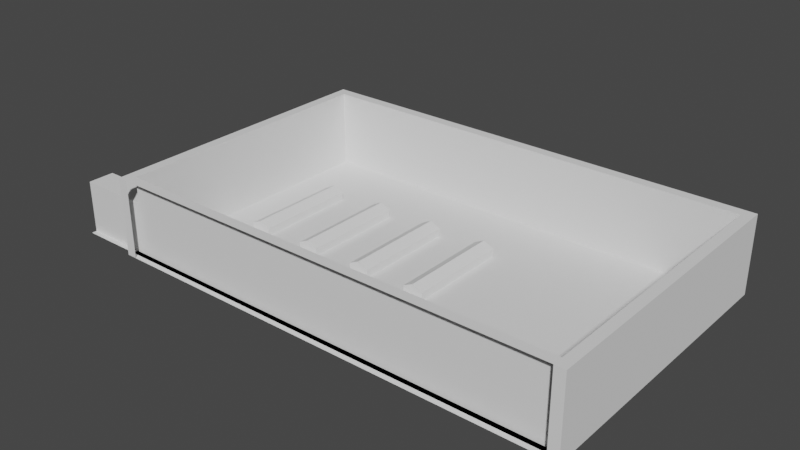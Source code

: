 # Source: supermarket.blend  (saved by Blender 3.6.11; exported with 4.5.12 LTS)
import bpy
from mathutils import Matrix  # noqa: F401  (used for matrix-valued properties, if any)

bpy.ops.wm.read_factory_settings(use_empty=True)
scene = bpy.context.scene
scene.name = 'Scene'

# ---- collections
col_collection = bpy.data.collections.new('Collection'); scene.collection.children.link(col_collection)

# ---- world
world_world = bpy.data.worlds.new('World'); scene.world = world_world
world_world.use_nodes = True; world_world.node_tree.nodes.clear()
_N = world_world.node_tree.nodes; _L = world_world.node_tree.links
n0 = _N.new('ShaderNodeOutputWorld'); n0.name = 'World Output'; n0.location = (300, 300)
n1 = _N.new('ShaderNodeBackground'); n1.name = 'Background'; n1.location = (10, 300)
n1.inputs[0].default_value = (0.05088, 0.05088, 0.05088, 1.0)
_L.new(n1.outputs[0], n0.inputs[0])
n0.is_active_output = True
world_world.color = (0.05088, 0.05088, 0.05088)
world_world.use_sun_shadow = False
world_world.sun_shadow_jitter_overblur = 0.0

# ---- meshes
me_cube = bpy.data.meshes.new('Cube')
me_cube.from_pydata([(18.0, -2.0, 0.0), (18.0, -2.0, 1.472), (18.0, 18.0, 0.0), (18.0, 18.0, 1.472), (22.0, -2.0, 0.0), (22.0, -2.0, 1.472), (22.0, 18.0, 0.0), (22.0, 18.0, 1.472), (6.0, -2.0, 0.0), (6.0, -2.0, 1.472), (6.0, 18.0, 0.0), (6.0, 18.0, 1.472), (10.0, -2.0, 0.0), (10.0, -2.0, 1.472), (10.0, 18.0, 0.0), (10.0, 18.0, 1.472), (-6.0, -2.0, 0.0), (-6.0, -2.0, 1.472), (-6.0, 18.0, 0.0), (-6.0, 18.0, 1.472), (-2.0, -2.0, 0.0), (-2.0, -2.0, 1.472), (-2.0, 18.0, 0.0), (-2.0, 18.0, 1.472), (-16.0, -2.0, 2.472), (-16.0, -2.0, 0.0), (-16.0, 18.0, 2.472), (-16.0, 18.0, 0.0), (-14.0, 18.0, 1.472), (-14.0, 18.0, 0.0), (-14.0, -2.0, 1.472), (-14.0, -2.0, 0.0), (-16.13, -15.9, 2.0), (-24.87, -15.9, 2.0), (-16.13, -15.91, 1.962), (-24.87, -15.91, 1.962), (-10.75, -15.3, 0.0), (-10.75, -15.3, 4.0), (-10.75, -21.0, 0.0), (-10.75, -21.0, 4.0), (-16.13, -15.9, 1.98), (-24.87, -15.9, 1.98), (-9.753, -15.3, 0.0), (-9.753, -15.3, 4.0), (-9.753, -21.0, 0.0), (-9.753, -21.0, 4.0), (-10.75, -16.4, 0.0), (-10.75, -16.4, 4.0), (-9.753, -16.4, 0.0), (-9.753, -16.4, 4.0), (-24.87, -15.92, 1.944), (-16.13, -15.92, 1.944), (-24.87, -15.93, 1.929), (-16.13, -15.93, 1.929), (-24.87, -15.94, 1.917), (-16.13, -15.94, 1.917), (-24.87, -15.96, 1.908), (-16.13, -15.96, 1.908), (-24.87, -15.98, 1.902), (-16.13, -15.98, 1.902), (-24.87, -16.0, 1.9), (-16.13, -16.0, 1.9), (-24.87, -16.02, 1.902), (-16.13, -16.02, 1.902), (-24.87, -16.04, 1.908), (-16.13, -16.04, 1.908), (-24.87, -16.06, 1.917), (-16.13, -16.06, 1.917), (-24.87, -16.07, 1.929), (-16.13, -16.07, 1.929), (-24.87, -16.08, 1.944), (-16.13, -16.08, 1.944), (-24.87, -16.09, 1.962), (-16.13, -16.09, 1.962), (-24.87, -16.1, 1.98), (-16.13, -16.1, 1.98), (-24.87, -16.1, 2.0), (-16.13, -16.1, 2.0), (-24.87, -16.1, 2.02), (-16.13, -16.1, 2.02), (-24.87, -16.09, 2.038), (-16.13, -16.09, 2.038), (-24.87, -16.08, 2.056), (-16.13, -16.08, 2.056), (-24.87, -16.07, 2.071), (-16.13, -16.07, 2.071), (-24.87, -16.06, 2.083), (-16.13, -16.06, 2.083), (-24.87, -16.04, 2.092), (-16.13, -16.04, 2.092), (-24.87, -16.02, 2.098), (-16.13, -16.02, 2.098), (-24.87, -16.0, 2.1), (-16.13, -16.0, 2.1), (-24.87, -15.98, 2.098), (-16.13, -15.98, 2.098), (-24.87, -15.96, 2.092), (-16.13, -15.96, 2.092), (-24.87, -15.94, 2.083), (-16.13, -15.94, 2.083), (-24.87, -15.93, 2.071), (-16.13, -15.93, 2.071), (-24.87, -15.92, 2.056), (-16.13, -15.92, 2.056), (-24.87, -15.91, 2.038), (-16.13, -15.91, 2.038), (-24.87, -15.9, 2.02), (-16.13, -15.9, 2.02), (-25.01, -15.9, 1.94), (-24.98, -15.91, 1.913), (-24.99, -15.9, 1.926), (-24.97, -15.92, 1.901), (-24.96, -15.93, 1.89), (-24.95, -15.94, 1.881), (-24.94, -15.96, 1.875), (-24.94, -15.98, 1.871), (-24.93, -16.0, 1.869), (-24.94, -16.02, 1.871), (-24.94, -16.04, 1.875), (-24.95, -16.06, 1.881), (-24.96, -16.07, 1.89), (-24.97, -16.08, 1.901), (-24.98, -16.09, 1.913), (-24.99, -16.1, 1.926), (-25.01, -16.1, 1.94), (-25.02, -16.1, 1.954), (-25.03, -16.09, 1.967), (-25.04, -16.08, 1.979), (-25.06, -16.07, 1.99), (-25.06, -16.06, 1.999), (-25.07, -16.04, 2.005), (-25.07, -16.02, 2.009), (-25.08, -16.0, 2.011), (-25.07, -15.98, 2.009), (-25.07, -15.96, 2.005), (-25.06, -15.94, 1.999), (-25.06, -15.93, 1.99), (-25.04, -15.92, 1.979), (-25.03, -15.91, 1.967), (-25.02, -15.9, 1.954), (-25.07, -15.9, 1.8), (-25.03, -15.91, 1.8), (-25.05, -15.9, 1.8), (-25.01, -15.92, 1.8), (-24.99, -15.93, 1.8), (-24.98, -15.94, 1.8), (-24.97, -15.96, 1.8), (-24.97, -15.98, 1.8), (-24.97, -16.0, 1.8), (-24.97, -16.02, 1.8), (-24.97, -16.04, 1.8), (-24.98, -16.06, 1.8), (-24.99, -16.07, 1.8), (-25.01, -16.08, 1.8), (-25.03, -16.09, 1.8), (-25.05, -16.1, 1.8), (-25.07, -16.1, 1.8), (-25.08, -16.1, 1.8), (-25.1, -16.09, 1.8), (-25.12, -16.08, 1.8), (-25.14, -16.07, 1.8), (-25.15, -16.06, 1.8), (-25.16, -16.04, 1.8), (-25.16, -16.02, 1.8), (-25.17, -16.0, 1.8), (-25.16, -15.98, 1.8), (-25.16, -15.96, 1.8), (-25.15, -15.94, 1.8), (-25.14, -15.93, 1.8), (-25.12, -15.92, 1.8), (-25.1, -15.91, 1.8), (-25.08, -15.9, 1.8), (-25.07, -15.9, 0.0), (-25.03, -15.91, 4.768e-07), (-25.05, -15.9, -2.384e-07), (-25.01, -15.92, 0.0), (-24.99, -15.93, 0.0), (-24.98, -15.94, 0.0), (-24.97, -15.96, 2.384e-07), (-24.97, -15.98, 0.0), (-24.97, -16.0, 2.384e-07), (-24.97, -16.02, 0.0), (-24.97, -16.04, 2.384e-07), (-24.98, -16.06, 0.0), (-24.99, -16.07, 0.0), (-25.01, -16.08, 0.0), (-25.03, -16.09, 3.576e-07), (-25.05, -16.1, -2.384e-07), (-25.07, -16.1, 0.0), (-25.08, -16.1, 0.0), (-25.1, -16.09, 0.0), (-25.12, -16.08, 0.0), (-25.14, -16.07, -2.384e-07), (-25.15, -16.06, 3.576e-07), (-25.16, -16.04, 2.384e-07), (-25.16, -16.02, -2.384e-07), (-25.17, -16.0, 2.384e-07), (-25.16, -15.98, -2.384e-07), (-25.16, -15.96, 2.384e-07), (-25.15, -15.94, 3.576e-07), (-25.14, -15.93, 4.768e-07), (-25.12, -15.92, 0.0), (-25.1, -15.91, 1.192e-07), (-25.08, -15.9, 0.0), (-15.99, -15.9, 1.94), (-16.02, -15.91, 1.913), (-16.01, -15.9, 1.926), (-16.03, -15.92, 1.901), (-16.04, -15.93, 1.89), (-16.05, -15.94, 1.881), (-16.06, -15.96, 1.875), (-16.06, -15.98, 1.871), (-16.07, -16.0, 1.869), (-16.06, -16.02, 1.871), (-16.06, -16.04, 1.875), (-16.05, -16.06, 1.881), (-16.04, -16.07, 1.89), (-16.03, -16.08, 1.901), (-16.02, -16.09, 1.913), (-16.01, -16.1, 1.926), (-15.99, -16.1, 1.94), (-15.98, -16.1, 1.954), (-15.97, -16.09, 1.967), (-15.96, -16.08, 1.979), (-15.94, -16.07, 1.99), (-15.94, -16.06, 1.999), (-15.93, -16.04, 2.005), (-15.93, -16.02, 2.009), (-15.92, -16.0, 2.011), (-15.93, -15.98, 2.009), (-15.93, -15.96, 2.005), (-15.94, -15.94, 1.999), (-15.94, -15.93, 1.99), (-15.96, -15.92, 1.979), (-15.97, -15.91, 1.967), (-15.98, -15.9, 1.954), (-15.93, -15.9, 1.8), (-15.97, -15.91, 1.8), (-15.95, -15.9, 1.8), (-15.99, -15.92, 1.8), (-16.01, -15.93, 1.8), (-16.02, -15.94, 1.8), (-16.03, -15.96, 1.8), (-16.03, -15.98, 1.8), (-16.03, -16.0, 1.8), (-16.03, -16.02, 1.8), (-16.03, -16.04, 1.8), (-16.02, -16.06, 1.8), (-16.01, -16.07, 1.8), (-15.99, -16.08, 1.8), (-15.97, -16.09, 1.8), (-15.95, -16.1, 1.8), (-15.93, -16.1, 1.8), (-15.92, -16.1, 1.8), (-15.9, -16.09, 1.8), (-15.88, -16.08, 1.8), (-15.86, -16.07, 1.8), (-15.85, -16.06, 1.8), (-15.84, -16.04, 1.8), (-15.84, -16.02, 1.8), (-15.83, -16.0, 1.8), (-15.84, -15.98, 1.8), (-15.84, -15.96, 1.8), (-15.85, -15.94, 1.8), (-15.86, -15.93, 1.8), (-15.88, -15.92, 1.8), (-15.9, -15.91, 1.8), (-15.92, -15.9, 1.8), (-15.93, -15.9, 0.0), (-15.97, -15.91, -2.384e-07), (-15.95, -15.9, 0.0), (-15.99, -15.92, 0.0), (-16.01, -15.93, 1.192e-07), (-16.02, -15.94, 1.192e-07), (-16.03, -15.96, 3.576e-07), (-16.03, -15.98, 1.192e-07), (-16.03, -16.0, 3.576e-07), (-16.03, -16.02, 1.192e-07), (-16.03, -16.04, 3.576e-07), (-16.02, -16.06, 1.192e-07), (-16.01, -16.07, 1.192e-07), (-15.99, -16.08, 0.0), (-15.97, -16.09, -2.384e-07), (-15.95, -16.1, 0.0), (-15.93, -16.1, 0.0), (-15.92, -16.1, 0.0), (-15.9, -16.09, 1.192e-07), (-15.88, -16.08, 0.0), (-15.86, -16.07, -2.384e-07), (-15.85, -16.06, -2.384e-07), (-15.84, -16.04, 3.576e-07), (-15.84, -16.02, -2.384e-07), (-15.83, -16.0, 3.576e-07), (-15.84, -15.98, -2.384e-07), (-15.84, -15.96, 3.576e-07), (-15.85, -15.94, -2.384e-07), (-15.86, -15.93, -2.384e-07), (-15.88, -15.92, 0.0), (-15.9, -15.91, 1.192e-07), (-15.92, -15.9, 0.0), (-28.0, -16.0, 0.0), (-28.0, -16.0, 15.0), (-28.0, 32.0, 0.0), (-28.0, 32.0, 15.0), (-26.0, -16.0, 0.0), (-26.0, -16.0, 15.0), (-26.0, 32.0, 0.0), (-26.0, 32.0, 15.0), (-18.0, 18.0, 1.472), (-18.0, 18.0, 0.0), (-18.0, -2.0, 1.472), (-18.0, -2.0, 0.0), (-4.0, 18.0, 0.0), (-4.0, 18.0, 2.472), (-4.0, -2.0, 0.0), (-4.0, -2.0, 2.472), (8.0, 18.0, 0.0), (8.0, 18.0, 2.472), (8.0, -2.0, 0.0), (8.0, -2.0, 2.472), (20.0, 18.0, 0.0), (20.0, 18.0, 2.472), (20.0, -2.0, 0.0), (20.0, -2.0, 2.472), (-28.0, 34.0, 15.0), (-28.0, 34.0, 0.0), (-26.0, 34.0, 0.0), (-26.0, 34.0, 15.0), (60.0, 32.0, 15.0), (60.0, 32.0, 0.0), (60.0, 34.0, 15.0), (60.0, 34.0, 0.0), (62.0, 32.0, 15.0), (62.0, 32.0, 0.0), (62.0, 34.0, 15.0), (62.0, 34.0, 0.0), (60.0, -21.0, 15.0), (60.0, -21.0, 0.0), (62.0, -21.0, 15.0), (62.0, -21.0, 0.0), (60.0, -23.0, 15.0), (60.0, -23.0, 0.0), (62.0, -23.0, 15.0), (62.0, -23.0, 0.0), (-28.0, -21.0, 15.0), (-28.0, -21.0, 0.0), (-28.0, -23.0, 15.0), (-28.0, -23.0, 0.0), (-28.0, -16.0, 10.0), (-28.0, 32.0, 10.0), (-26.0, 32.0, 10.0), (-26.0, -16.0, 10.0), (-28.0, 34.0, 10.0), (-26.0, 34.0, 10.0), (60.0, 32.0, 10.0), (60.0, 34.0, 10.0), (62.0, 32.0, 10.0), (62.0, 34.0, 10.0), (60.0, -21.0, 10.0), (62.0, -21.0, 10.0), (60.0, -23.0, 10.0), (62.0, -23.0, 10.0), (-28.0, -21.0, 10.0), (-28.0, -23.0, 10.0), (-26.0, -23.0, 0.0), (-26.0, -21.0, 0.0), (-26.0, -21.0, 15.0), (-26.0, -23.0, 15.0), (-26.0, -23.0, 10.0), (-26.0, -21.0, 10.0), (-40.0, -16.0, 0.0), (-40.0, -21.0, 0.0), (-40.0, -16.0, 10.0), (-40.0, -21.0, 10.0), (0.0, -15.3, 4.0), (0.0, -15.3, 0.0), (0.0, -16.4, 4.0), (0.0, -16.4, 0.0), (0.0, -21.0, 0.0), (0.0, -16.4, 0.0), (17.64, -15.9, 2.0), (-2.0, -15.9, 2.0), (17.64, -15.91, 1.962), (-2.0, -15.91, 1.962), (17.64, -15.9, 1.98), (-2.0, -15.9, 1.98), (-2.0, -15.92, 1.944), (17.64, -15.92, 1.944), (-2.0, -15.93, 1.929), (17.64, -15.93, 1.929), (-2.0, -15.94, 1.917), (17.64, -15.94, 1.917), (-2.0, -15.96, 1.908), (17.64, -15.96, 1.908), (-2.0, -15.98, 1.902), (17.64, -15.98, 1.902), (-2.0, -16.0, 1.9), (17.64, -16.0, 1.9), (-2.0, -16.02, 1.902), (17.64, -16.02, 1.902), (-2.0, -16.04, 1.908), (17.64, -16.04, 1.908), (-2.0, -16.06, 1.917), (17.64, -16.06, 1.917), (-2.0, -16.07, 1.929), (17.64, -16.07, 1.929), (-2.0, -16.08, 1.944), (17.64, -16.08, 1.944), (-2.0, -16.09, 1.962), (17.64, -16.09, 1.962), (-2.0, -16.1, 1.98), (17.64, -16.1, 1.98), (-2.0, -16.1, 2.0), (17.64, -16.1, 2.0), (-2.0, -16.1, 2.02), (17.64, -16.1, 2.02), (-2.0, -16.09, 2.038), (17.64, -16.09, 2.038), (-2.0, -16.08, 2.056), (17.64, -16.08, 2.056), (-2.0, -16.07, 2.071), (17.64, -16.07, 2.071), (-2.0, -16.06, 2.083), (17.64, -16.06, 2.083), (-2.0, -16.04, 2.092), (17.64, -16.04, 2.092), (-2.0, -16.02, 2.098), (17.64, -16.02, 2.098), (-2.0, -16.0, 2.1), (17.64, -16.0, 2.1), (-2.0, -15.98, 2.098), (17.64, -15.98, 2.098), (-2.0, -15.96, 2.092), (17.64, -15.96, 2.092), (-2.0, -15.94, 2.083), (17.64, -15.94, 2.083), (-2.0, -15.93, 2.071), (17.64, -15.93, 2.071), (-2.0, -15.92, 2.056), (17.64, -15.92, 2.056), (-2.0, -15.91, 2.038), (17.64, -15.91, 2.038), (-2.0, -15.9, 2.02), (17.64, -15.9, 2.02), (17.78, -15.9, 1.94), (17.75, -15.91, 1.913), (17.76, -15.9, 1.926), (17.74, -15.92, 1.901), (17.73, -15.93, 1.89), (17.72, -15.94, 1.881), (17.71, -15.96, 1.875), (17.71, -15.98, 1.871), (17.71, -16.0, 1.869), (17.71, -16.02, 1.871), (17.71, -16.04, 1.875), (17.72, -16.06, 1.881), (17.73, -16.07, 1.89), (17.74, -16.08, 1.901), (17.75, -16.09, 1.913), (17.76, -16.1, 1.926), (17.78, -16.1, 1.94), (17.79, -16.1, 1.954), (17.81, -16.09, 1.967), (17.82, -16.08, 1.979), (17.83, -16.07, 1.99), (17.84, -16.06, 1.999), (17.84, -16.04, 2.005), (17.85, -16.02, 2.009), (17.85, -16.0, 2.011), (17.85, -15.98, 2.009), (17.84, -15.96, 2.005), (17.84, -15.94, 1.999), (17.83, -15.93, 1.99), (17.82, -15.92, 1.979), (17.81, -15.91, 1.967), (17.79, -15.9, 1.954), (17.84, -15.9, 1.8), (17.8, -15.91, 1.8), (17.82, -15.9, 1.8), (17.78, -15.92, 1.8), (17.77, -15.93, 1.8), (17.75, -15.94, 1.8), (17.75, -15.96, 1.8), (17.74, -15.98, 1.8), (17.74, -16.0, 1.8), (17.74, -16.02, 1.8), (17.75, -16.04, 1.8), (17.75, -16.06, 1.8), (17.77, -16.07, 1.8), (17.78, -16.08, 1.8), (17.8, -16.09, 1.8), (17.82, -16.1, 1.8), (17.84, -16.1, 1.8), (17.86, -16.1, 1.8), (17.88, -16.09, 1.8), (17.89, -16.08, 1.8), (17.91, -16.07, 1.8), (17.92, -16.06, 1.8), (17.93, -16.04, 1.8), (17.94, -16.02, 1.8), (17.94, -16.0, 1.8), (17.94, -15.98, 1.8), (17.93, -15.96, 1.8), (17.92, -15.94, 1.8), (17.91, -15.93, 1.8), (17.89, -15.92, 1.8), (17.88, -15.91, 1.8), (17.86, -15.9, 1.8), (17.84, -15.9, 0.0), (17.8, -15.91, -2.384e-07), (17.82, -15.9, 0.0), (17.78, -15.92, 0.0), (17.77, -15.93, 1.192e-07), (17.75, -15.94, 1.192e-07), (17.75, -15.96, 3.576e-07), (17.74, -15.98, 1.192e-07), (17.74, -16.0, 3.576e-07), (17.74, -16.02, 1.192e-07), (17.75, -16.04, 3.576e-07), (17.75, -16.06, 1.192e-07), (17.77, -16.07, 1.192e-07), (17.78, -16.08, 0.0), (17.8, -16.09, -2.384e-07), (17.82, -16.1, 0.0), (17.84, -16.1, 0.0), (17.86, -16.1, 0.0), (17.88, -16.09, 1.192e-07), (17.89, -16.08, 0.0), (17.91, -16.07, -2.384e-07), (17.92, -16.06, -2.384e-07), (17.93, -16.04, 3.576e-07), (17.94, -16.02, -2.384e-07), (17.94, -16.0, 3.576e-07), (17.94, -15.98, -2.384e-07), (17.93, -15.96, 3.576e-07), (17.92, -15.94, -2.384e-07), (17.91, -15.93, -2.384e-07), (17.89, -15.92, 0.0), (17.88, -15.91, 1.192e-07), (17.86, -15.9, 0.0)], [], [(0, 1, 3, 2), (320, 321, 7, 6), (6, 7, 5, 4), (322, 323, 1, 0), (320, 6, 4, 322), (321, 3, 1, 323), (8, 9, 11, 10), (316, 317, 15, 14), (14, 15, 13, 12), (318, 319, 9, 8), (316, 14, 12, 318), (317, 11, 9, 319), (16, 17, 19, 18), (312, 313, 23, 22), (22, 23, 21, 20), (314, 315, 17, 16), (312, 22, 20, 314), (313, 19, 17, 315), (31, 30, 24, 25), (311, 310, 308, 309), (25, 24, 310, 311), (309, 27, 25, 311), (27, 29, 31, 25), (28, 26, 24, 30), (47, 37, 36, 46), (33, 32, 40, 41), (38, 46, 48, 44), (42, 43, 374, 375), (45, 49, 47, 39), (49, 45, 378, 379), (46, 36, 42, 48), (37, 47, 49, 43), (36, 37, 43, 42), (46, 47, 49, 48), (41, 40, 34, 35), (35, 34, 51, 50), (50, 51, 53, 52), (52, 53, 55, 54), (54, 55, 57, 56), (56, 57, 59, 58), (58, 59, 61, 60), (60, 61, 63, 62), (62, 63, 65, 64), (64, 65, 67, 66), (66, 67, 69, 68), (68, 69, 71, 70), (70, 71, 73, 72), (72, 73, 75, 74), (74, 75, 77, 76), (76, 77, 79, 78), (78, 79, 81, 80), (80, 81, 83, 82), (82, 83, 85, 84), (84, 85, 87, 86), (86, 87, 89, 88), (88, 89, 91, 90), (90, 91, 93, 92), (92, 93, 95, 94), (94, 95, 97, 96), (96, 97, 99, 98), (98, 99, 101, 100), (100, 101, 103, 102), (102, 103, 105, 104), (55, 53, 208, 209), (104, 105, 107, 106), (106, 107, 32, 33), (66, 68, 120, 119), (139, 108, 140, 171), (84, 86, 129, 128), (102, 104, 138, 137), (58, 60, 116, 115), (76, 78, 125, 124), (94, 96, 134, 133), (50, 52, 112, 111), (68, 70, 121, 120), (35, 50, 111, 109), (86, 88, 130, 129), (104, 106, 139, 138), (60, 62, 117, 116), (78, 80, 126, 125), (96, 98, 135, 134), (52, 54, 113, 112), (70, 72, 122, 121), (88, 90, 131, 130), (106, 33, 108, 139), (62, 64, 118, 117), (80, 82, 127, 126), (98, 100, 136, 135), (54, 56, 114, 113), (72, 74, 123, 122), (90, 92, 132, 131), (64, 66, 119, 118), (33, 41, 110, 108), (82, 84, 128, 127), (100, 102, 137, 136), (41, 35, 109, 110), (56, 58, 115, 114), (74, 76, 124, 123), (92, 94, 133, 132), (161, 162, 194, 193), (126, 127, 159, 158), (113, 114, 146, 145), (127, 128, 160, 159), (114, 115, 147, 146), (128, 129, 161, 160), (115, 116, 148, 147), (129, 130, 162, 161), (116, 117, 149, 148), (130, 131, 163, 162), (117, 118, 150, 149), (131, 132, 164, 163), (118, 119, 151, 150), (132, 133, 165, 164), (119, 120, 152, 151), (133, 134, 166, 165), (120, 121, 153, 152), (134, 135, 167, 166), (121, 122, 154, 153), (108, 110, 142, 140), (135, 136, 168, 167), (122, 123, 155, 154), (109, 111, 143, 141), (136, 137, 169, 168), (123, 124, 156, 155), (110, 109, 141, 142), (137, 138, 170, 169), (124, 125, 157, 156), (111, 112, 144, 143), (138, 139, 171, 170), (125, 126, 158, 157), (112, 113, 145, 144), (174, 173, 175, 176, 177, 178, 179, 180, 181, 182, 183, 184, 185, 186, 187, 188, 189, 190, 191, 192, 193, 194, 195, 196, 197, 198, 199, 200, 201, 202, 203, 172), (148, 149, 181, 180), (162, 163, 195, 194), (149, 150, 182, 181), (163, 164, 196, 195), (150, 151, 183, 182), (164, 165, 197, 196), (151, 152, 184, 183), (165, 166, 198, 197), (152, 153, 185, 184), (166, 167, 199, 198), (153, 154, 186, 185), (140, 142, 174, 172), (167, 168, 200, 199), (154, 155, 187, 186), (141, 143, 175, 173), (168, 169, 201, 200), (155, 156, 188, 187), (142, 141, 173, 174), (169, 170, 202, 201), (156, 157, 189, 188), (143, 144, 176, 175), (170, 171, 203, 202), (157, 158, 190, 189), (144, 145, 177, 176), (171, 140, 172, 203), (158, 159, 191, 190), (145, 146, 178, 177), (159, 160, 192, 191), (146, 147, 179, 178), (160, 161, 193, 192), (147, 148, 180, 179), (226, 225, 257, 258), (73, 71, 217, 218), (91, 89, 226, 227), (32, 107, 235, 204), (65, 63, 213, 214), (83, 81, 222, 223), (101, 99, 231, 232), (57, 55, 209, 210), (75, 73, 218, 219), (93, 91, 227, 228), (67, 65, 214, 215), (85, 83, 223, 224), (103, 101, 232, 233), (59, 57, 210, 211), (77, 75, 219, 220), (95, 93, 228, 229), (40, 32, 204, 206), (69, 67, 215, 216), (87, 85, 224, 225), (105, 103, 233, 234), (51, 34, 205, 207), (61, 59, 211, 212), (79, 77, 220, 221), (97, 95, 229, 230), (53, 51, 207, 208), (71, 69, 216, 217), (89, 87, 225, 226), (107, 105, 234, 235), (34, 40, 206, 205), (63, 61, 212, 213), (81, 79, 221, 222), (99, 97, 230, 231), (242, 241, 273, 274), (213, 212, 244, 245), (227, 226, 258, 259), (214, 213, 245, 246), (228, 227, 259, 260), (215, 214, 246, 247), (229, 228, 260, 261), (216, 215, 247, 248), (230, 229, 261, 262), (217, 216, 248, 249), (231, 230, 262, 263), (218, 217, 249, 250), (207, 205, 237, 239), (232, 231, 263, 264), (219, 218, 250, 251), (205, 206, 238, 237), (233, 232, 264, 265), (220, 219, 251, 252), (206, 204, 236, 238), (234, 233, 265, 266), (221, 220, 252, 253), (208, 207, 239, 240), (235, 234, 266, 267), (222, 221, 253, 254), (209, 208, 240, 241), (204, 235, 267, 236), (223, 222, 254, 255), (210, 209, 241, 242), (224, 223, 255, 256), (211, 210, 242, 243), (225, 224, 256, 257), (212, 211, 243, 244), (269, 270, 268, 299, 298, 297, 296, 295, 294, 293, 292, 291, 290, 289, 288, 287, 286, 285, 284, 283, 282, 281, 280, 279, 278, 277, 276, 275, 274, 273, 272, 271), (256, 255, 287, 288), (243, 242, 274, 275), (257, 256, 288, 289), (244, 243, 275, 276), (258, 257, 289, 290), (245, 244, 276, 277), (259, 258, 290, 291), (246, 245, 277, 278), (260, 259, 291, 292), (247, 246, 278, 279), (261, 260, 292, 293), (248, 247, 279, 280), (262, 261, 293, 294), (249, 248, 280, 281), (263, 262, 294, 295), (250, 249, 281, 282), (239, 237, 269, 271), (264, 263, 295, 296), (251, 250, 282, 283), (237, 238, 270, 269), (265, 264, 296, 297), (252, 251, 283, 284), (238, 236, 268, 270), (266, 265, 297, 298), (253, 252, 284, 285), (240, 239, 271, 272), (267, 266, 298, 299), (254, 253, 285, 286), (241, 240, 272, 273), (236, 267, 299, 268), (255, 254, 286, 287), (350, 306, 329, 354), (350, 307, 305, 351), (305, 301, 344, 366), (302, 306, 304, 300), (307, 303, 301, 305), (27, 26, 28, 29), (309, 308, 26, 27), (29, 28, 30, 31), (26, 308, 310, 24), (23, 313, 315, 21), (18, 312, 314, 16), (20, 21, 315, 314), (18, 19, 313, 312), (15, 317, 319, 13), (10, 316, 318, 8), (12, 13, 319, 318), (10, 11, 317, 316), (7, 321, 323, 5), (2, 320, 322, 0), (4, 5, 323, 322), (2, 3, 321, 320), (352, 324, 327, 353), (306, 302, 325, 326), (303, 307, 327, 324), (349, 303, 324, 352), (354, 329, 337, 358), (306, 326, 331, 329), (327, 307, 328, 330), (353, 327, 330, 355), (356, 333, 335, 357), (330, 328, 332, 334), (355, 330, 334, 357), (329, 331, 335, 333), (337, 339, 343, 341), (329, 333, 339, 337), (356, 332, 338, 359), (332, 328, 336, 338), (360, 341, 343, 361), (365, 364, 347, 345), (338, 336, 340, 342), (359, 338, 342, 361), (369, 365, 345, 362), (367, 366, 344, 346), (368, 367, 346, 363), (364, 368, 363, 347), (362, 345, 371, 373), (300, 348, 372, 370), (339, 359, 361, 343), (340, 360, 361, 342), (333, 356, 359, 339), (331, 355, 357, 335), (332, 356, 357, 334), (326, 353, 355, 331), (328, 354, 358, 336), (302, 349, 352, 325), (325, 352, 353, 326), (304, 351, 348, 300), (306, 350, 351, 304), (307, 350, 354, 328), (348, 362, 373, 372), (336, 358, 369, 366), (340, 336, 366, 367), (358, 337, 365, 369), (337, 341, 364, 365), (305, 366, 369, 351), (362, 348, 351, 369), (375, 374, 376, 377), (48, 42, 375, 377), (49, 48, 377, 376), (43, 49, 376, 374), (38, 39, 47, 46), (381, 380, 384, 385), (385, 384, 382, 383), (383, 382, 387, 386), (386, 387, 389, 388), (388, 389, 391, 390), (390, 391, 393, 392), (392, 393, 395, 394), (394, 395, 397, 396), (396, 397, 399, 398), (398, 399, 401, 400), (400, 401, 403, 402), (402, 403, 405, 404), (404, 405, 407, 406), (406, 407, 409, 408), (408, 409, 411, 410), (410, 411, 413, 412), (412, 413, 415, 414), (414, 415, 417, 416), (416, 417, 419, 418), (418, 419, 421, 420), (420, 421, 423, 422), (422, 423, 425, 424), (424, 425, 427, 426), (426, 427, 429, 428), (428, 429, 431, 430), (430, 431, 433, 432), (432, 433, 435, 434), (434, 435, 437, 436), (436, 437, 439, 438), (438, 439, 441, 440), (391, 389, 448, 449), (440, 441, 443, 442), (442, 443, 380, 381), (466, 465, 497, 498), (409, 407, 457, 458), (427, 425, 466, 467), (380, 443, 475, 444), (401, 399, 453, 454), (419, 417, 462, 463), (437, 435, 471, 472), (393, 391, 449, 450), (411, 409, 458, 459), (429, 427, 467, 468), (403, 401, 454, 455), (421, 419, 463, 464), (439, 437, 472, 473), (395, 393, 450, 451), (413, 411, 459, 460), (431, 429, 468, 469), (384, 380, 444, 446), (405, 403, 455, 456), (423, 421, 464, 465), (441, 439, 473, 474), (387, 382, 445, 447), (397, 395, 451, 452), (415, 413, 460, 461), (433, 431, 469, 470), (389, 387, 447, 448), (407, 405, 456, 457), (425, 423, 465, 466), (443, 441, 474, 475), (382, 384, 446, 445), (399, 397, 452, 453), (417, 415, 461, 462), (435, 433, 470, 471), (482, 481, 513, 514), (453, 452, 484, 485), (467, 466, 498, 499), (454, 453, 485, 486), (468, 467, 499, 500), (455, 454, 486, 487), (469, 468, 500, 501), (456, 455, 487, 488), (470, 469, 501, 502), (457, 456, 488, 489), (471, 470, 502, 503), (458, 457, 489, 490), (447, 445, 477, 479), (472, 471, 503, 504), (459, 458, 490, 491), (445, 446, 478, 477), (473, 472, 504, 505), (460, 459, 491, 492), (446, 444, 476, 478), (474, 473, 505, 506), (461, 460, 492, 493), (448, 447, 479, 480), (475, 474, 506, 507), (462, 461, 493, 494), (449, 448, 480, 481), (444, 475, 507, 476), (463, 462, 494, 495), (450, 449, 481, 482), (464, 463, 495, 496), (451, 450, 482, 483), (465, 464, 496, 497), (452, 451, 483, 484), (509, 510, 508, 539, 538, 537, 536, 535, 534, 533, 532, 531, 530, 529, 528, 527, 526, 525, 524, 523, 522, 521, 520, 519, 518, 517, 516, 515, 514, 513, 512, 511), (496, 495, 527, 528), (483, 482, 514, 515), (497, 496, 528, 529), (484, 483, 515, 516), (498, 497, 529, 530), (485, 484, 516, 517), (499, 498, 530, 531), (486, 485, 517, 518), (500, 499, 531, 532), (487, 486, 518, 519), (501, 500, 532, 533), (488, 487, 519, 520), (502, 501, 533, 534), (489, 488, 520, 521), (503, 502, 534, 535), (490, 489, 521, 522), (479, 477, 509, 511), (504, 503, 535, 536), (491, 490, 522, 523), (477, 478, 510, 509), (505, 504, 536, 537), (492, 491, 523, 524), (478, 476, 508, 510), (506, 505, 537, 538), (493, 492, 524, 525), (480, 479, 511, 512), (507, 506, 538, 539), (494, 493, 525, 526), (481, 480, 512, 513), (476, 507, 539, 508), (495, 494, 526, 527)])
_uv = me_cube.uv_layers.new(name='UVMap')
_uv.uv.foreach_set('vector', [0.375, 0.0, 0.625, 0.0, 0.625, 0.25, 0.375, 0.25, 0.375, 0.375, 0.625, 0.375, 0.625, 0.5, 0.375, 0.5, 0.375, 0.5, 0.625, 0.5, 0.625, 0.75, 0.375, 0.75, 0.375, 0.875, 0.625, 0.875, 0.625, 1.0, 0.375, 1.0, 0.25, 0.5, 0.375, 0.5, 0.375, 0.75, 0.25, 0.75, 0.75, 0.5, 0.875, 0.5, 0.875, 0.75, 0.75, 0.75, 0.375, 0.0, 0.625, 0.0, 0.625, 0.25, 0.375, 0.25, 0.375, 0.375, 0.625, 0.375, 0.625, 0.5, 0.375, 0.5, 0.375, 0.5, 0.625, 0.5, 0.625, 0.75, 0.375, 0.75, 0.375, 0.875, 0.625, 0.875, 0.625, 1.0, 0.375, 1.0, 0.25, 0.5, 0.375, 0.5, 0.375, 0.75, 0.25, 0.75, 0.75, 0.5, 0.875, 0.5, 0.875, 0.75, 0.75, 0.75, 0.375, 0.0, 0.625, 0.0, 0.625, 0.25, 0.375, 0.25, 0.375, 0.375, 0.625, 0.375, 0.625, 0.5, 0.375, 0.5, 0.375, 0.5, 0.625, 0.5, 0.625, 0.75, 0.375, 0.75, 0.375, 0.875, 0.625, 0.875, 0.625, 1.0, 0.375, 1.0, 0.25, 0.5, 0.375, 0.5, 0.375, 0.75, 0.25, 0.75, 0.75, 0.5, 0.875, 0.5, 0.875, 0.75, 0.75, 0.75, 0.375, 0.75, 0.625, 0.75, 0.625, 0.875, 0.375, 0.875, 0.375, 0.0, 0.625, 0.0, 0.625, 0.25, 0.375, 0.25, 0.375, 0.875, 0.625, 0.875, 0.625, 1.0, 0.375, 1.0, 0.125, 0.5, 0.25, 0.5, 0.25, 0.75, 0.125, 0.75, 0.25, 0.5, 0.375, 0.5, 0.375, 0.75, 0.25, 0.75, 0.625, 0.5, 0.75, 0.5, 0.75, 0.75, 0.625, 0.75, 0.0, 0.0, 0.0, 0.0, 0.0, 0.0, 0.0, 0.0, 1.0, 0.5, 1.0, 1.0, 0.9688, 1.0, 0.9688, 0.5, 0.375, 0.75, 0.375, 0.5, 0.375, 0.5, 0.375, 0.75, 0.375, 0.5, 0.625, 0.5, 0.625, 0.5, 0.375, 0.5, 0.625, 0.75, 0.625, 0.5, 0.625, 0.5, 0.625, 0.75, 0.625, 0.5, 0.625, 0.75, 0.625, 0.75, 0.625, 0.5, 0.375, 0.75, 0.375, 0.5, 0.375, 0.5, 0.375, 0.75, 0.625, 0.5, 0.625, 0.75, 0.625, 0.75, 0.625, 0.5, 0.375, 0.5, 0.625, 0.5, 0.625, 0.5, 0.375, 0.5, 0.375, 0.5, 0.625, 0.5, 0.625, 0.5, 0.375, 0.5, 0.9688, 0.5, 0.9688, 1.0, 0.9375, 1.0, 0.9375, 0.5, 0.9375, 0.5, 0.9375, 1.0, 0.9062, 1.0, 0.9062, 0.5, 0.9062, 0.5, 0.9062, 1.0, 0.875, 1.0, 0.875, 0.5, 0.875, 0.5, 0.875, 1.0, 0.8438, 1.0, 0.8438, 0.5, 0.8438, 0.5, 0.8438, 1.0, 0.8125, 1.0, 0.8125, 0.5, 0.8125, 0.5, 0.8125, 1.0, 0.7812, 1.0, 0.7812, 0.5, 0.7812, 0.5, 0.7812, 1.0, 0.75, 1.0, 0.75, 0.5, 0.75, 0.5, 0.75, 1.0, 0.7188, 1.0, 0.7188, 0.5, 0.7188, 0.5, 0.7188, 1.0, 0.6875, 1.0, 0.6875, 0.5, 0.6875, 0.5, 0.6875, 1.0, 0.6562, 1.0, 0.6562, 0.5, 0.6562, 0.5, 0.6562, 1.0, 0.625, 1.0, 0.625, 0.5, 0.625, 0.5, 0.625, 1.0, 0.5938, 1.0, 0.5938, 0.5, 0.5938, 0.5, 0.5938, 1.0, 0.5625, 1.0, 0.5625, 0.5, 0.5625, 0.5, 0.5625, 1.0, 0.5312, 1.0, 0.5312, 0.5, 0.5312, 0.5, 0.5312, 1.0, 0.5, 1.0, 0.5, 0.5, 0.5, 0.5, 0.5, 1.0, 0.4688, 1.0, 0.4688, 0.5, 0.4688, 0.5, 0.4688, 1.0, 0.4375, 1.0, 0.4375, 0.5, 0.4375, 0.5, 0.4375, 1.0, 0.4062, 1.0, 0.4062, 0.5, 0.4062, 0.5, 0.4062, 1.0, 0.375, 1.0, 0.375, 0.5, 0.375, 0.5, 0.375, 1.0, 0.3438, 1.0, 0.3438, 0.5, 0.3438, 0.5, 0.3438, 1.0, 0.3125, 1.0, 0.3125, 0.5, 0.3125, 0.5, 0.3125, 1.0, 0.2812, 1.0, 0.2812, 0.5, 0.2812, 0.5, 0.2812, 1.0, 0.25, 1.0, 0.25, 0.5, 0.25, 0.5, 0.25, 1.0, 0.2188, 1.0, 0.2188, 0.5, 0.2188, 0.5, 0.2188, 1.0, 0.1875, 1.0, 0.1875, 0.5, 0.1875, 0.5, 0.1875, 1.0, 0.1562, 1.0, 0.1562, 0.5, 0.1562, 0.5, 0.1562, 1.0, 0.125, 1.0, 0.125, 0.5, 0.125, 0.5, 0.125, 1.0, 0.09375, 1.0, 0.09375, 0.5, 0.09375, 0.5, 0.09375, 1.0, 0.0625, 1.0, 0.0625, 0.5, 0.8438, 1.0, 0.875, 1.0, 0.875, 1.0, 0.8438, 1.0, 0.0625, 0.5, 0.0625, 1.0, 0.03125, 1.0, 0.03125, 0.5, 0.03125, 0.5, 0.03125, 1.0, 0.0, 1.0, 0.0, 0.5, 0.6562, 0.5, 0.625, 0.5, 0.625, 0.5, 0.6562, 0.5, 0.03125, 0.5, 0.0, 0.5, 0.0, 0.5, 0.03125, 0.5, 0.375, 0.5, 0.3438, 0.5, 0.3438, 0.5, 0.375, 0.5, 0.09375, 0.5, 0.0625, 0.5, 0.0625, 0.5, 0.09375, 0.5, 0.7812, 0.5, 0.75, 0.5, 0.75, 0.5, 0.7812, 0.5, 0.5, 0.5, 0.4688, 0.5, 0.4688, 0.5, 0.5, 0.5, 0.2188, 0.5, 0.1875, 0.5, 0.1875, 0.5, 0.2188, 0.5, 0.9062, 0.5, 0.875, 0.5, 0.875, 0.5, 0.9062, 0.5, 0.625, 0.5, 0.5938, 0.5, 0.5938, 0.5, 0.625, 0.5, 0.9375, 0.5, 0.9062, 0.5, 0.9062, 0.5, 0.9375, 0.5, 0.3438, 0.5, 0.3125, 0.5, 0.3125, 0.5, 0.3438, 0.5, 0.0625, 0.5, 0.03125, 0.5, 0.03125, 0.5, 0.0625, 0.5, 0.75, 0.5, 0.7188, 0.5, 0.7188, 0.5, 0.75, 0.5, 0.4688, 0.5, 0.4375, 0.5, 0.4375, 0.5, 0.4688, 0.5, 0.1875, 0.5, 0.1562, 0.5, 0.1562, 0.5, 0.1875, 0.5, 0.875, 0.5, 0.8438, 0.5, 0.8438, 0.5, 0.875, 0.5, 0.5938, 0.5, 0.5625, 0.5, 0.5625, 0.5, 0.5938, 0.5, 0.3125, 0.5, 0.2812, 0.5, 0.2812, 0.5, 0.3125, 0.5, 0.03125, 0.5, 0.0, 0.5, 0.0, 0.5, 0.03125, 0.5, 0.7188, 0.5, 0.6875, 0.5, 0.6875, 0.5, 0.7188, 0.5, 0.4375, 0.5, 0.4062, 0.5, 0.4062, 0.5, 0.4375, 0.5, 0.1562, 0.5, 0.125, 0.5, 0.125, 0.5, 0.1562, 0.5, 0.8438, 0.5, 0.8125, 0.5, 0.8125, 0.5, 0.8438, 0.5, 0.5625, 0.5, 0.5312, 0.5, 0.5312, 0.5, 0.5625, 0.5, 0.2812, 0.5, 0.25, 0.5, 0.25, 0.5, 0.2812, 0.5, 0.6875, 0.5, 0.6562, 0.5, 0.6562, 0.5, 0.6875, 0.5, 1.0, 0.5, 0.9688, 0.5, 0.9688, 0.5, 1.0, 0.5, 0.4062, 0.5, 0.375, 0.5, 0.375, 0.5, 0.4062, 0.5, 0.125, 0.5, 0.09375, 0.5, 0.09375, 0.5, 0.125, 0.5, 0.9688, 0.5, 0.9375, 0.5, 0.9375, 0.5, 0.9688, 0.5, 0.8125, 0.5, 0.7812, 0.5, 0.7812, 0.5, 0.8125, 0.5, 0.5312, 0.5, 0.5, 0.5, 0.5, 0.5, 0.5312, 0.5, 0.25, 0.5, 0.2188, 0.5, 0.2188, 0.5, 0.25, 0.5, 0.3438, 0.5, 0.3125, 0.5, 0.3125, 0.5, 0.3438, 0.5, 0.4375, 0.5, 0.4062, 0.5, 0.4062, 0.5, 0.4375, 0.5, 0.8438, 0.5, 0.8125, 0.5, 0.8125, 0.5, 0.8438, 0.5, 0.4062, 0.5, 0.375, 0.5, 0.375, 0.5, 0.4062, 0.5, 0.8125, 0.5, 0.7812, 0.5, 0.7812, 0.5, 0.8125, 0.5, 0.375, 0.5, 0.3438, 0.5, 0.3438, 0.5, 0.375, 0.5, 0.7812, 0.5, 0.75, 0.5, 0.75, 0.5, 0.7812, 0.5, 0.3438, 0.5, 0.3125, 0.5, 0.3125, 0.5, 0.3438, 0.5, 0.75, 0.5, 0.7188, 0.5, 0.7188, 0.5, 0.75, 0.5, 0.3125, 0.5, 0.2812, 0.5, 0.2812, 0.5, 0.3125, 0.5, 0.7188, 0.5, 0.6875, 0.5, 0.6875, 0.5, 0.7188, 0.5, 0.2812, 0.5, 0.25, 0.5, 0.25, 0.5, 0.2812, 0.5, 0.6875, 0.5, 0.6562, 0.5, 0.6562, 0.5, 0.6875, 0.5, 0.25, 0.5, 0.2188, 0.5, 0.2188, 0.5, 0.25, 0.5, 0.6562, 0.5, 0.625, 0.5, 0.625, 0.5, 0.6562, 0.5, 0.2188, 0.5, 0.1875, 0.5, 0.1875, 0.5, 0.2188, 0.5, 0.625, 0.5, 0.5938, 0.5, 0.5938, 0.5, 0.625, 0.5, 0.1875, 0.5, 0.1562, 0.5, 0.1562, 0.5, 0.1875, 0.5, 0.5938, 0.5, 0.5625, 0.5, 0.5625, 0.5, 0.5938, 0.5, 1.0, 0.5, 0.9688, 0.5, 0.9688, 0.5, 1.0, 0.5, 0.1562, 0.5, 0.125, 0.5, 0.125, 0.5, 0.1562, 0.5, 0.5625, 0.5, 0.5312, 0.5, 0.5312, 0.5, 0.5625, 0.5, 0.9375, 0.5, 0.9062, 0.5, 0.9062, 0.5, 0.9375, 0.5, 0.125, 0.5, 0.09375, 0.5, 0.09375, 0.5, 0.125, 0.5, 0.5312, 0.5, 0.5, 0.5, 0.5, 0.5, 0.5312, 0.5, 0.9688, 0.5, 0.9375, 0.5, 0.9375, 0.5, 0.9688, 0.5, 0.09375, 0.5, 0.0625, 0.5, 0.0625, 0.5, 0.09375, 0.5, 0.5, 0.5, 0.4688, 0.5, 0.4688, 0.5, 0.5, 0.5, 0.9062, 0.5, 0.875, 0.5, 0.875, 0.5, 0.9062, 0.5, 0.0625, 0.5, 0.03125, 0.5, 0.03125, 0.5, 0.0625, 0.5, 0.4688, 0.5, 0.4375, 0.5, 0.4375, 0.5, 0.4688, 0.5, 0.875, 0.5, 0.8438, 0.5, 0.8438, 0.5, 0.875, 0.5, 0.7968, 0.4854, 0.8418, 0.4717, 0.8833, 0.4496, 0.9197, 0.4197, 0.9496, 0.3833, 0.9717, 0.3418, 0.9854, 0.2968, 0.99, 0.25, 0.9854, 0.2032, 0.9717, 0.1582, 0.9496, 0.1167, 0.9197, 0.08029, 0.8833, 0.05045, 0.8418, 0.02827, 0.7968, 0.01461, 0.75, 0.01, 0.7032, 0.01461, 0.6582, 0.02827, 0.6167, 0.05045, 0.5803, 0.08029, 0.5504, 0.1167, 0.5283, 0.1582, 0.5146, 0.2032, 0.51, 0.25, 0.5146, 0.2968, 0.5283, 0.3418, 0.5504, 0.3833, 0.5803, 0.4197, 0.6167, 0.4496, 0.6582, 0.4717, 0.7032, 0.4854, 0.75, 0.49, 0.75, 0.5, 0.7188, 0.5, 0.7188, 0.5, 0.75, 0.5, 0.3125, 0.5, 0.2812, 0.5, 0.2812, 0.5, 0.3125, 0.5, 0.7188, 0.5, 0.6875, 0.5, 0.6875, 0.5, 0.7188, 0.5, 0.2812, 0.5, 0.25, 0.5, 0.25, 0.5, 0.2812, 0.5, 0.6875, 0.5, 0.6562, 0.5, 0.6562, 0.5, 0.6875, 0.5, 0.25, 0.5, 0.2188, 0.5, 0.2188, 0.5, 0.25, 0.5, 0.6562, 0.5, 0.625, 0.5, 0.625, 0.5, 0.6562, 0.5, 0.2188, 0.5, 0.1875, 0.5, 0.1875, 0.5, 0.2188, 0.5, 0.625, 0.5, 0.5938, 0.5, 0.5938, 0.5, 0.625, 0.5, 0.1875, 0.5, 0.1562, 0.5, 0.1562, 0.5, 0.1875, 0.5, 0.5938, 0.5, 0.5625, 0.5, 0.5625, 0.5, 0.5938, 0.5, 1.0, 0.5, 0.9688, 0.5, 0.9688, 0.5, 1.0, 0.5, 0.1562, 0.5, 0.125, 0.5, 0.125, 0.5, 0.1562, 0.5, 0.5625, 0.5, 0.5312, 0.5, 0.5312, 0.5, 0.5625, 0.5, 0.9375, 0.5, 0.9062, 0.5, 0.9062, 0.5, 0.9375, 0.5, 0.125, 0.5, 0.09375, 0.5, 0.09375, 0.5, 0.125, 0.5, 0.5312, 0.5, 0.5, 0.5, 0.5, 0.5, 0.5312, 0.5, 0.9688, 0.5, 0.9375, 0.5, 0.9375, 0.5, 0.9688, 0.5, 0.09375, 0.5, 0.0625, 0.5, 0.0625, 0.5, 0.09375, 0.5, 0.5, 0.5, 0.4688, 0.5, 0.4688, 0.5, 0.5, 0.5, 0.9062, 0.5, 0.875, 0.5, 0.875, 0.5, 0.9062, 0.5, 0.0625, 0.5, 0.03125, 0.5, 0.03125, 0.5, 0.0625, 0.5, 0.4688, 0.5, 0.4375, 0.5, 0.4375, 0.5, 0.4688, 0.5, 0.875, 0.5, 0.8438, 0.5, 0.8438, 0.5, 0.875, 0.5, 0.03125, 0.5, 0.0, 0.5, 0.0, 0.5, 0.03125, 0.5, 0.4375, 0.5, 0.4062, 0.5, 0.4062, 0.5, 0.4375, 0.5, 0.8438, 0.5, 0.8125, 0.5, 0.8125, 0.5, 0.8438, 0.5, 0.4062, 0.5, 0.375, 0.5, 0.375, 0.5, 0.4062, 0.5, 0.8125, 0.5, 0.7812, 0.5, 0.7812, 0.5, 0.8125, 0.5, 0.375, 0.5, 0.3438, 0.5, 0.3438, 0.5, 0.375, 0.5, 0.7812, 0.5, 0.75, 0.5, 0.75, 0.5, 0.7812, 0.5, 0.3125, 1.0, 0.3438, 1.0, 0.3438, 1.0, 0.3125, 1.0, 0.5625, 1.0, 0.5938, 1.0, 0.5938, 1.0, 0.5625, 1.0, 0.2812, 1.0, 0.3125, 1.0, 0.3125, 1.0, 0.2812, 1.0, 0.0, 1.0, 0.03125, 1.0, 0.03125, 1.0, 0.0, 1.0, 0.6875, 1.0, 0.7188, 1.0, 0.7188, 1.0, 0.6875, 1.0, 0.4062, 1.0, 0.4375, 1.0, 0.4375, 1.0, 0.4062, 1.0, 0.125, 1.0, 0.1562, 1.0, 0.1562, 1.0, 0.125, 1.0, 0.8125, 1.0, 0.8438, 1.0, 0.8438, 1.0, 0.8125, 1.0, 0.5312, 1.0, 0.5625, 1.0, 0.5625, 1.0, 0.5312, 1.0, 0.25, 1.0, 0.2812, 1.0, 0.2812, 1.0, 0.25, 1.0, 0.6562, 1.0, 0.6875, 1.0, 0.6875, 1.0, 0.6562, 1.0, 0.375, 1.0, 0.4062, 1.0, 0.4062, 1.0, 0.375, 1.0, 0.09375, 1.0, 0.125, 1.0, 0.125, 1.0, 0.09375, 1.0, 0.7812, 1.0, 0.8125, 1.0, 0.8125, 1.0, 0.7812, 1.0, 0.5, 1.0, 0.5312, 1.0, 0.5312, 1.0, 0.5, 1.0, 0.2188, 1.0, 0.25, 1.0, 0.25, 1.0, 0.2188, 1.0, 0.9688, 1.0, 1.0, 1.0, 1.0, 1.0, 0.9688, 1.0, 0.625, 1.0, 0.6562, 1.0, 0.6562, 1.0, 0.625, 1.0, 0.3438, 1.0, 0.375, 1.0, 0.375, 1.0, 0.3438, 1.0, 0.0625, 1.0, 0.09375, 1.0, 0.09375, 1.0, 0.0625, 1.0, 0.9062, 1.0, 0.9375, 1.0, 0.9375, 1.0, 0.9062, 1.0, 0.75, 1.0, 0.7812, 1.0, 0.7812, 1.0, 0.75, 1.0, 0.4688, 1.0, 0.5, 1.0, 0.5, 1.0, 0.4688, 1.0, 0.1875, 1.0, 0.2188, 1.0, 0.2188, 1.0, 0.1875, 1.0, 0.875, 1.0, 0.9062, 1.0, 0.9062, 1.0, 0.875, 1.0, 0.5938, 1.0, 0.625, 1.0, 0.625, 1.0, 0.5938, 1.0, 0.3125, 1.0, 0.3438, 1.0, 0.3438, 1.0, 0.3125, 1.0, 0.03125, 1.0, 0.0625, 1.0, 0.0625, 1.0, 0.03125, 1.0, 0.9375, 1.0, 0.9688, 1.0, 0.9688, 1.0, 0.9375, 1.0, 0.7188, 1.0, 0.75, 1.0, 0.75, 1.0, 0.7188, 1.0, 0.4375, 1.0, 0.4688, 1.0, 0.4688, 1.0, 0.4375, 1.0, 0.1562, 1.0, 0.1875, 1.0, 0.1875, 1.0, 0.1562, 1.0, 0.8125, 1.0, 0.8438, 1.0, 0.8438, 1.0, 0.8125, 1.0, 0.7188, 1.0, 0.75, 1.0, 0.75, 1.0, 0.7188, 1.0, 0.2812, 1.0, 0.3125, 1.0, 0.3125, 1.0, 0.2812, 1.0, 0.6875, 1.0, 0.7188, 1.0, 0.7188, 1.0, 0.6875, 1.0, 0.25, 1.0, 0.2812, 1.0, 0.2812, 1.0, 0.25, 1.0, 0.6562, 1.0, 0.6875, 1.0, 0.6875, 1.0, 0.6562, 1.0, 0.2188, 1.0, 0.25, 1.0, 0.25, 1.0, 0.2188, 1.0, 0.625, 1.0, 0.6562, 1.0, 0.6562, 1.0, 0.625, 1.0, 0.1875, 1.0, 0.2188, 1.0, 0.2188, 1.0, 0.1875, 1.0, 0.5938, 1.0, 0.625, 1.0, 0.625, 1.0, 0.5938, 1.0, 0.1562, 1.0, 0.1875, 1.0, 0.1875, 1.0, 0.1562, 1.0, 0.5625, 1.0, 0.5938, 1.0, 0.5938, 1.0, 0.5625, 1.0, 0.9062, 1.0, 0.9375, 1.0, 0.9375, 1.0, 0.9062, 1.0, 0.125, 1.0, 0.1562, 1.0, 0.1562, 1.0, 0.125, 1.0, 0.5312, 1.0, 0.5625, 1.0, 0.5625, 1.0, 0.5312, 1.0, 0.9375, 1.0, 0.9688, 1.0, 0.9688, 1.0, 0.9375, 1.0, 0.09375, 1.0, 0.125, 1.0, 0.125, 1.0, 0.09375, 1.0, 0.5, 1.0, 0.5312, 1.0, 0.5312, 1.0, 0.5, 1.0, 0.9688, 1.0, 1.0, 1.0, 1.0, 1.0, 0.9688, 1.0, 0.0625, 1.0, 0.09375, 1.0, 0.09375, 1.0, 0.0625, 1.0, 0.4688, 1.0, 0.5, 1.0, 0.5, 1.0, 0.4688, 1.0, 0.875, 1.0, 0.9062, 1.0, 0.9062, 1.0, 0.875, 1.0, 0.03125, 1.0, 0.0625, 1.0, 0.0625, 1.0, 0.03125, 1.0, 0.4375, 1.0, 0.4688, 1.0, 0.4688, 1.0, 0.4375, 1.0, 0.8438, 1.0, 0.875, 1.0, 0.875, 1.0, 0.8438, 1.0, 0.0, 1.0, 0.03125, 1.0, 0.03125, 1.0, 0.0, 1.0, 0.4062, 1.0, 0.4375, 1.0, 0.4375, 1.0, 0.4062, 1.0, 0.8125, 1.0, 0.8438, 1.0, 0.8438, 1.0, 0.8125, 1.0, 0.375, 1.0, 0.4062, 1.0, 0.4062, 1.0, 0.375, 1.0, 0.7812, 1.0, 0.8125, 1.0, 0.8125, 1.0, 0.7812, 1.0, 0.3438, 1.0, 0.375, 1.0, 0.375, 1.0, 0.3438, 1.0, 0.75, 1.0, 0.7812, 1.0, 0.7812, 1.0, 0.75, 1.0, 0.3418, 0.4717, 0.2968, 0.4854, 0.25, 0.49, 0.2032, 0.4854, 0.1582, 0.4717, 0.1167, 0.4496, 0.08029, 0.4197, 0.05045, 0.3833, 0.02827, 0.3418, 0.01461, 0.2968, 0.01, 0.25, 0.01461, 0.2032, 0.02827, 0.1582, 0.05045, 0.1167, 0.08029, 0.08029, 0.1167, 0.05045, 0.1582, 0.02827, 0.2032, 0.01461, 0.25, 0.01, 0.2968, 0.01461, 0.3418, 0.02827, 0.3833, 0.05045, 0.4197, 0.08029, 0.4496, 0.1167, 0.4717, 0.1582, 0.4854, 0.2032, 0.49, 0.25, 0.4854, 0.2968, 0.4717, 0.3418, 0.4496, 0.3833, 0.4197, 0.4197, 0.3833, 0.4496, 0.375, 1.0, 0.4062, 1.0, 0.4062, 1.0, 0.375, 1.0, 0.7812, 1.0, 0.8125, 1.0, 0.8125, 1.0, 0.7812, 1.0, 0.3438, 1.0, 0.375, 1.0, 0.375, 1.0, 0.3438, 1.0, 0.75, 1.0, 0.7812, 1.0, 0.7812, 1.0, 0.75, 1.0, 0.3125, 1.0, 0.3438, 1.0, 0.3438, 1.0, 0.3125, 1.0, 0.7188, 1.0, 0.75, 1.0, 0.75, 1.0, 0.7188, 1.0, 0.2812, 1.0, 0.3125, 1.0, 0.3125, 1.0, 0.2812, 1.0, 0.6875, 1.0, 0.7188, 1.0, 0.7188, 1.0, 0.6875, 1.0, 0.25, 1.0, 0.2812, 1.0, 0.2812, 1.0, 0.25, 1.0, 0.6562, 1.0, 0.6875, 1.0, 0.6875, 1.0, 0.6562, 1.0, 0.2188, 1.0, 0.25, 1.0, 0.25, 1.0, 0.2188, 1.0, 0.625, 1.0, 0.6562, 1.0, 0.6562, 1.0, 0.625, 1.0, 0.1875, 1.0, 0.2188, 1.0, 0.2188, 1.0, 0.1875, 1.0, 0.5938, 1.0, 0.625, 1.0, 0.625, 1.0, 0.5938, 1.0, 0.1562, 1.0, 0.1875, 1.0, 0.1875, 1.0, 0.1562, 1.0, 0.5625, 1.0, 0.5938, 1.0, 0.5938, 1.0, 0.5625, 1.0, 0.9062, 1.0, 0.9375, 1.0, 0.9375, 1.0, 0.9062, 1.0, 0.125, 1.0, 0.1562, 1.0, 0.1562, 1.0, 0.125, 1.0, 0.5312, 1.0, 0.5625, 1.0, 0.5625, 1.0, 0.5312, 1.0, 0.9375, 1.0, 0.9688, 1.0, 0.9688, 1.0, 0.9375, 1.0, 0.09375, 1.0, 0.125, 1.0, 0.125, 1.0, 0.09375, 1.0, 0.5, 1.0, 0.5312, 1.0, 0.5312, 1.0, 0.5, 1.0, 0.9688, 1.0, 1.0, 1.0, 1.0, 1.0, 0.9688, 1.0, 0.0625, 1.0, 0.09375, 1.0, 0.09375, 1.0, 0.0625, 1.0, 0.4688, 1.0, 0.5, 1.0, 0.5, 1.0, 0.4688, 1.0, 0.875, 1.0, 0.9062, 1.0, 0.9062, 1.0, 0.875, 1.0, 0.03125, 1.0, 0.0625, 1.0, 0.0625, 1.0, 0.03125, 1.0, 0.4375, 1.0, 0.4688, 1.0, 0.4688, 1.0, 0.4375, 1.0, 0.8438, 1.0, 0.875, 1.0, 0.875, 1.0, 0.8438, 1.0, 0.0, 1.0, 0.03125, 1.0, 0.03125, 1.0, 0.0, 1.0, 0.4062, 1.0, 0.4375, 1.0, 0.4375, 1.0, 0.4062, 1.0, 0.475, 0.5, 0.375, 0.5, 0.375, 0.5, 0.475, 0.5, 0.475, 0.5, 0.625, 0.5, 0.625, 0.75, 0.475, 0.75, 0.625, 0.75, 0.625, 0.0, 0.625, 0.5, 0.625, 0.5, 0.125, 0.5, 0.375, 0.5, 0.375, 0.75, 0.125, 0.75, 0.625, 0.5, 0.875, 0.5, 0.875, 0.75, 0.625, 0.75, 0.375, 0.375, 0.625, 0.375, 0.625, 0.5, 0.375, 0.5, 0.375, 0.25, 0.625, 0.25, 0.625, 0.375, 0.375, 0.375, 0.375, 0.5, 0.625, 0.5, 0.625, 0.75, 0.375, 0.75, 0.75, 0.5, 0.875, 0.5, 0.875, 0.75, 0.75, 0.75, 0.625, 0.5, 0.75, 0.5, 0.75, 0.75, 0.625, 0.75, 0.125, 0.5, 0.25, 0.5, 0.25, 0.75, 0.125, 0.75, 0.375, 0.75, 0.625, 0.75, 0.625, 0.875, 0.375, 0.875, 0.375, 0.25, 0.625, 0.25, 0.625, 0.375, 0.375, 0.375, 0.625, 0.5, 0.75, 0.5, 0.75, 0.75, 0.625, 0.75, 0.125, 0.5, 0.25, 0.5, 0.25, 0.75, 0.125, 0.75, 0.375, 0.75, 0.625, 0.75, 0.625, 0.875, 0.375, 0.875, 0.375, 0.25, 0.625, 0.25, 0.625, 0.375, 0.375, 0.375, 0.625, 0.5, 0.75, 0.5, 0.75, 0.75, 0.625, 0.75, 0.125, 0.5, 0.25, 0.5, 0.25, 0.75, 0.125, 0.75, 0.375, 0.75, 0.625, 0.75, 0.625, 0.875, 0.375, 0.875, 0.375, 0.25, 0.625, 0.25, 0.625, 0.375, 0.375, 0.375, 0.475, 0.25, 0.625, 0.25, 0.625, 0.5, 0.475, 0.5, 0.375, 0.5, 0.125, 0.5, 0.125, 0.5, 0.375, 0.5, 0.875, 0.5, 0.625, 0.5, 0.625, 0.5, 0.875, 0.5, 0.475, 0.25, 0.625, 0.25, 0.625, 0.25, 0.475, 0.25, 0.475, 0.5, 0.375, 0.5, 0.375, 0.5, 0.475, 0.5, 0.375, 0.5, 0.375, 0.5, 0.375, 0.5, 0.375, 0.5, 0.625, 0.5, 0.625, 0.5, 0.625, 0.5, 0.625, 0.5, 0.475, 0.5, 0.625, 0.5, 0.625, 0.5, 0.475, 0.5, 0.475, 0.5, 0.375, 0.5, 0.375, 0.5, 0.475, 0.5, 0.625, 0.5, 0.625, 0.5, 0.625, 0.5, 0.625, 0.5, 0.475, 0.5, 0.625, 0.5, 0.625, 0.5, 0.475, 0.5, 0.375, 0.5, 0.375, 0.5, 0.375, 0.5, 0.375, 0.5, 0.375, 0.5, 0.375, 0.5, 0.375, 0.5, 0.375, 0.5, 0.375, 0.5, 0.375, 0.5, 0.375, 0.5, 0.375, 0.5, 0.475, 0.5, 0.625, 0.5, 0.625, 0.5, 0.475, 0.5, 0.625, 0.5, 0.625, 0.5, 0.625, 0.5, 0.625, 0.5, 0.475, 0.5, 0.375, 0.5, 0.375, 0.5, 0.475, 0.5, 0.375, 0.5, 0.375, 0.5, 0.375, 0.5, 0.375, 0.5, 0.625, 0.5, 0.625, 0.5, 0.625, 0.5, 0.625, 0.5, 0.475, 0.5, 0.625, 0.5, 0.625, 0.5, 0.475, 0.5, 0.475, 0.5, 0.375, 0.5, 0.375, 0.5, 0.475, 0.5, 0.625, 0.5, 0.625, 0.5, 0.625, 0.5, 0.625, 0.5, 0.475, 0.5, 0.625, 0.5, 0.625, 0.5, 0.475, 0.5, 0.375, 0.5, 0.475, 0.5, 0.475, 0.5, 0.375, 0.5, 0.475, 0.5, 0.375, 0.5, 0.375, 0.5, 0.475, 0.5, 0.375, 1.0, 0.475, 1.0, 0.475, 1.0, 0.375, 1.0, 0.375, 0.5, 0.475, 0.5, 0.475, 0.5, 0.375, 0.5, 0.625, 0.5, 0.475, 0.5, 0.475, 0.5, 0.625, 0.5, 0.375, 0.5, 0.475, 0.5, 0.475, 0.5, 0.375, 0.5, 0.375, 0.5, 0.475, 0.5, 0.475, 0.5, 0.375, 0.5, 0.625, 0.5, 0.475, 0.5, 0.475, 0.5, 0.625, 0.5, 0.375, 0.5, 0.475, 0.5, 0.475, 0.5, 0.375, 0.5, 0.625, 0.5, 0.475, 0.5, 0.475, 0.5, 0.625, 0.5, 0.375, 0.25, 0.475, 0.25, 0.475, 0.25, 0.375, 0.25, 0.375, 0.25, 0.475, 0.25, 0.475, 0.5, 0.375, 0.5, 0.375, 0.75, 0.475, 0.75, 0.475, 1.0, 0.375, 1.0, 0.375, 0.5, 0.475, 0.5, 0.475, 0.75, 0.375, 0.75, 0.625, 0.5, 0.475, 0.5, 0.475, 0.5, 0.625, 0.5, 0.475, 0.0, 0.475, 0.5, 0.475, 0.5, 0.475, 0.0, 0.625, 0.5, 0.475, 0.5, 0.475, 0.5, 0.625, 0.5, 0.625, 0.5, 0.625, 0.5, 0.625, 0.5, 0.625, 0.5, 0.475, 0.5, 0.375, 0.5, 0.375, 0.5, 0.475, 0.5, 0.375, 0.5, 0.375, 0.5, 0.375, 0.5, 0.375, 0.5, 0.625, 0.75, 0.625, 0.5, 0.475, 0.5, 0.475, 0.75, 0.475, 0.5, 0.475, 0.0, 0.475, 0.75, 0.475, 0.5, 0.375, 0.5, 0.625, 0.5, 0.625, 0.75, 0.375, 0.75, 0.375, 0.75, 0.375, 0.5, 0.375, 0.5, 0.375, 0.75, 0.625, 0.5, 0.375, 0.5, 0.375, 0.5, 0.625, 0.5, 0.625, 0.5, 0.625, 0.75, 0.625, 0.75, 0.625, 0.5, 0.375, 0.75, 0.625, 0.75, 0.625, 0.5, 0.375, 0.5, 1.0, 0.5, 1.0, 1.0, 0.9688, 1.0, 0.9688, 0.5, 0.9688, 0.5, 0.9688, 1.0, 0.9375, 1.0, 0.9375, 0.5, 0.9375, 0.5, 0.9375, 1.0, 0.9062, 1.0, 0.9062, 0.5, 0.9062, 0.5, 0.9062, 1.0, 0.875, 1.0, 0.875, 0.5, 0.875, 0.5, 0.875, 1.0, 0.8438, 1.0, 0.8438, 0.5, 0.8438, 0.5, 0.8438, 1.0, 0.8125, 1.0, 0.8125, 0.5, 0.8125, 0.5, 0.8125, 1.0, 0.7812, 1.0, 0.7812, 0.5, 0.7812, 0.5, 0.7812, 1.0, 0.75, 1.0, 0.75, 0.5, 0.75, 0.5, 0.75, 1.0, 0.7188, 1.0, 0.7188, 0.5, 0.7188, 0.5, 0.7188, 1.0, 0.6875, 1.0, 0.6875, 0.5, 0.6875, 0.5, 0.6875, 1.0, 0.6562, 1.0, 0.6562, 0.5, 0.6562, 0.5, 0.6562, 1.0, 0.625, 1.0, 0.625, 0.5, 0.625, 0.5, 0.625, 1.0, 0.5938, 1.0, 0.5938, 0.5, 0.5938, 0.5, 0.5938, 1.0, 0.5625, 1.0, 0.5625, 0.5, 0.5625, 0.5, 0.5625, 1.0, 0.5312, 1.0, 0.5312, 0.5, 0.5312, 0.5, 0.5312, 1.0, 0.5, 1.0, 0.5, 0.5, 0.5, 0.5, 0.5, 1.0, 0.4688, 1.0, 0.4688, 0.5, 0.4688, 0.5, 0.4688, 1.0, 0.4375, 1.0, 0.4375, 0.5, 0.4375, 0.5, 0.4375, 1.0, 0.4062, 1.0, 0.4062, 0.5, 0.4062, 0.5, 0.4062, 1.0, 0.375, 1.0, 0.375, 0.5, 0.375, 0.5, 0.375, 1.0, 0.3438, 1.0, 0.3438, 0.5, 0.3438, 0.5, 0.3438, 1.0, 0.3125, 1.0, 0.3125, 0.5, 0.3125, 0.5, 0.3125, 1.0, 0.2812, 1.0, 0.2812, 0.5, 0.2812, 0.5, 0.2812, 1.0, 0.25, 1.0, 0.25, 0.5, 0.25, 0.5, 0.25, 1.0, 0.2188, 1.0, 0.2188, 0.5, 0.2188, 0.5, 0.2188, 1.0, 0.1875, 1.0, 0.1875, 0.5, 0.1875, 0.5, 0.1875, 1.0, 0.1562, 1.0, 0.1562, 0.5, 0.1562, 0.5, 0.1562, 1.0, 0.125, 1.0, 0.125, 0.5, 0.125, 0.5, 0.125, 1.0, 0.09375, 1.0, 0.09375, 0.5, 0.09375, 0.5, 0.09375, 1.0, 0.0625, 1.0, 0.0625, 0.5, 0.8438, 1.0, 0.875, 1.0, 0.875, 1.0, 0.8438, 1.0, 0.0625, 0.5, 0.0625, 1.0, 0.03125, 1.0, 0.03125, 0.5, 0.03125, 0.5, 0.03125, 1.0, 0.0, 1.0, 0.0, 0.5, 0.3125, 1.0, 0.3438, 1.0, 0.3438, 1.0, 0.3125, 1.0, 0.5625, 1.0, 0.5938, 1.0, 0.5938, 1.0, 0.5625, 1.0, 0.2812, 1.0, 0.3125, 1.0, 0.3125, 1.0, 0.2812, 1.0, 0.0, 1.0, 0.03125, 1.0, 0.03125, 1.0, 0.0, 1.0, 0.6875, 1.0, 0.7188, 1.0, 0.7188, 1.0, 0.6875, 1.0, 0.4062, 1.0, 0.4375, 1.0, 0.4375, 1.0, 0.4062, 1.0, 0.125, 1.0, 0.1562, 1.0, 0.1562, 1.0, 0.125, 1.0, 0.8125, 1.0, 0.8438, 1.0, 0.8438, 1.0, 0.8125, 1.0, 0.5312, 1.0, 0.5625, 1.0, 0.5625, 1.0, 0.5312, 1.0, 0.25, 1.0, 0.2812, 1.0, 0.2812, 1.0, 0.25, 1.0, 0.6562, 1.0, 0.6875, 1.0, 0.6875, 1.0, 0.6562, 1.0, 0.375, 1.0, 0.4062, 1.0, 0.4062, 1.0, 0.375, 1.0, 0.09375, 1.0, 0.125, 1.0, 0.125, 1.0, 0.09375, 1.0, 0.7812, 1.0, 0.8125, 1.0, 0.8125, 1.0, 0.7812, 1.0, 0.5, 1.0, 0.5312, 1.0, 0.5312, 1.0, 0.5, 1.0, 0.2188, 1.0, 0.25, 1.0, 0.25, 1.0, 0.2188, 1.0, 0.9688, 1.0, 1.0, 1.0, 1.0, 1.0, 0.9688, 1.0, 0.625, 1.0, 0.6562, 1.0, 0.6562, 1.0, 0.625, 1.0, 0.3438, 1.0, 0.375, 1.0, 0.375, 1.0, 0.3438, 1.0, 0.0625, 1.0, 0.09375, 1.0, 0.09375, 1.0, 0.0625, 1.0, 0.9062, 1.0, 0.9375, 1.0, 0.9375, 1.0, 0.9062, 1.0, 0.75, 1.0, 0.7812, 1.0, 0.7812, 1.0, 0.75, 1.0, 0.4688, 1.0, 0.5, 1.0, 0.5, 1.0, 0.4688, 1.0, 0.1875, 1.0, 0.2188, 1.0, 0.2188, 1.0, 0.1875, 1.0, 0.875, 1.0, 0.9062, 1.0, 0.9062, 1.0, 0.875, 1.0, 0.5938, 1.0, 0.625, 1.0, 0.625, 1.0, 0.5938, 1.0, 0.3125, 1.0, 0.3438, 1.0, 0.3438, 1.0, 0.3125, 1.0, 0.03125, 1.0, 0.0625, 1.0, 0.0625, 1.0, 0.03125, 1.0, 0.9375, 1.0, 0.9688, 1.0, 0.9688, 1.0, 0.9375, 1.0, 0.7188, 1.0, 0.75, 1.0, 0.75, 1.0, 0.7188, 1.0, 0.4375, 1.0, 0.4688, 1.0, 0.4688, 1.0, 0.4375, 1.0, 0.1562, 1.0, 0.1875, 1.0, 0.1875, 1.0, 0.1562, 1.0, 0.8125, 1.0, 0.8438, 1.0, 0.8438, 1.0, 0.8125, 1.0, 0.7188, 1.0, 0.75, 1.0, 0.75, 1.0, 0.7188, 1.0, 0.2812, 1.0, 0.3125, 1.0, 0.3125, 1.0, 0.2812, 1.0, 0.6875, 1.0, 0.7188, 1.0, 0.7188, 1.0, 0.6875, 1.0, 0.25, 1.0, 0.2812, 1.0, 0.2812, 1.0, 0.25, 1.0, 0.6562, 1.0, 0.6875, 1.0, 0.6875, 1.0, 0.6562, 1.0, 0.2188, 1.0, 0.25, 1.0, 0.25, 1.0, 0.2188, 1.0, 0.625, 1.0, 0.6562, 1.0, 0.6562, 1.0, 0.625, 1.0, 0.1875, 1.0, 0.2188, 1.0, 0.2188, 1.0, 0.1875, 1.0, 0.5938, 1.0, 0.625, 1.0, 0.625, 1.0, 0.5938, 1.0, 0.1562, 1.0, 0.1875, 1.0, 0.1875, 1.0, 0.1562, 1.0, 0.5625, 1.0, 0.5938, 1.0, 0.5938, 1.0, 0.5625, 1.0, 0.9062, 1.0, 0.9375, 1.0, 0.9375, 1.0, 0.9062, 1.0, 0.125, 1.0, 0.1562, 1.0, 0.1562, 1.0, 0.125, 1.0, 0.5312, 1.0, 0.5625, 1.0, 0.5625, 1.0, 0.5312, 1.0, 0.9375, 1.0, 0.9688, 1.0, 0.9688, 1.0, 0.9375, 1.0, 0.09375, 1.0, 0.125, 1.0, 0.125, 1.0, 0.09375, 1.0, 0.5, 1.0, 0.5312, 1.0, 0.5312, 1.0, 0.5, 1.0, 0.9688, 1.0, 1.0, 1.0, 1.0, 1.0, 0.9688, 1.0, 0.0625, 1.0, 0.09375, 1.0, 0.09375, 1.0, 0.0625, 1.0, 0.4688, 1.0, 0.5, 1.0, 0.5, 1.0, 0.4688, 1.0, 0.875, 1.0, 0.9062, 1.0, 0.9062, 1.0, 0.875, 1.0, 0.03125, 1.0, 0.0625, 1.0, 0.0625, 1.0, 0.03125, 1.0, 0.4375, 1.0, 0.4688, 1.0, 0.4688, 1.0, 0.4375, 1.0, 0.8438, 1.0, 0.875, 1.0, 0.875, 1.0, 0.8438, 1.0, 0.0, 1.0, 0.03125, 1.0, 0.03125, 1.0, 0.0, 1.0, 0.4062, 1.0, 0.4375, 1.0, 0.4375, 1.0, 0.4062, 1.0, 0.8125, 1.0, 0.8438, 1.0, 0.8438, 1.0, 0.8125, 1.0, 0.375, 1.0, 0.4062, 1.0, 0.4062, 1.0, 0.375, 1.0, 0.7812, 1.0, 0.8125, 1.0, 0.8125, 1.0, 0.7812, 1.0, 0.3438, 1.0, 0.375, 1.0, 0.375, 1.0, 0.3438, 1.0, 0.75, 1.0, 0.7812, 1.0, 0.7812, 1.0, 0.75, 1.0, 0.3418, 0.4717, 0.2968, 0.4854, 0.25, 0.49, 0.2032, 0.4854, 0.1582, 0.4717, 0.1167, 0.4496, 0.08029, 0.4197, 0.05045, 0.3833, 0.02827, 0.3418, 0.01461, 0.2968, 0.01, 0.25, 0.01461, 0.2032, 0.02827, 0.1582, 0.05045, 0.1167, 0.08029, 0.08029, 0.1167, 0.05045, 0.1582, 0.02827, 0.2032, 0.01461, 0.25, 0.01, 0.2968, 0.01461, 0.3418, 0.02827, 0.3833, 0.05045, 0.4197, 0.08029, 0.4496, 0.1167, 0.4717, 0.1582, 0.4854, 0.2032, 0.49, 0.25, 0.4854, 0.2968, 0.4717, 0.3418, 0.4496, 0.3833, 0.4197, 0.4197, 0.3833, 0.4496, 0.375, 1.0, 0.4062, 1.0, 0.4062, 1.0, 0.375, 1.0, 0.7812, 1.0, 0.8125, 1.0, 0.8125, 1.0, 0.7812, 1.0, 0.3438, 1.0, 0.375, 1.0, 0.375, 1.0, 0.3438, 1.0, 0.75, 1.0, 0.7812, 1.0, 0.7812, 1.0, 0.75, 1.0, 0.3125, 1.0, 0.3438, 1.0, 0.3438, 1.0, 0.3125, 1.0, 0.7188, 1.0, 0.75, 1.0, 0.75, 1.0, 0.7188, 1.0, 0.2812, 1.0, 0.3125, 1.0, 0.3125, 1.0, 0.2812, 1.0, 0.6875, 1.0, 0.7188, 1.0, 0.7188, 1.0, 0.6875, 1.0, 0.25, 1.0, 0.2812, 1.0, 0.2812, 1.0, 0.25, 1.0, 0.6562, 1.0, 0.6875, 1.0, 0.6875, 1.0, 0.6562, 1.0, 0.2188, 1.0, 0.25, 1.0, 0.25, 1.0, 0.2188, 1.0, 0.625, 1.0, 0.6562, 1.0, 0.6562, 1.0, 0.625, 1.0, 0.1875, 1.0, 0.2188, 1.0, 0.2188, 1.0, 0.1875, 1.0, 0.5938, 1.0, 0.625, 1.0, 0.625, 1.0, 0.5938, 1.0, 0.1562, 1.0, 0.1875, 1.0, 0.1875, 1.0, 0.1562, 1.0, 0.5625, 1.0, 0.5938, 1.0, 0.5938, 1.0, 0.5625, 1.0, 0.9062, 1.0, 0.9375, 1.0, 0.9375, 1.0, 0.9062, 1.0, 0.125, 1.0, 0.1562, 1.0, 0.1562, 1.0, 0.125, 1.0, 0.5312, 1.0, 0.5625, 1.0, 0.5625, 1.0, 0.5312, 1.0, 0.9375, 1.0, 0.9688, 1.0, 0.9688, 1.0, 0.9375, 1.0, 0.09375, 1.0, 0.125, 1.0, 0.125, 1.0, 0.09375, 1.0, 0.5, 1.0, 0.5312, 1.0, 0.5312, 1.0, 0.5, 1.0, 0.9688, 1.0, 1.0, 1.0, 1.0, 1.0, 0.9688, 1.0, 0.0625, 1.0, 0.09375, 1.0, 0.09375, 1.0, 0.0625, 1.0, 0.4688, 1.0, 0.5, 1.0, 0.5, 1.0, 0.4688, 1.0, 0.875, 1.0, 0.9062, 1.0, 0.9062, 1.0, 0.875, 1.0, 0.03125, 1.0, 0.0625, 1.0, 0.0625, 1.0, 0.03125, 1.0, 0.4375, 1.0, 0.4688, 1.0, 0.4688, 1.0, 0.4375, 1.0, 0.8438, 1.0, 0.875, 1.0, 0.875, 1.0, 0.8438, 1.0, 0.0, 1.0, 0.03125, 1.0, 0.03125, 1.0, 0.0, 1.0, 0.4062, 1.0, 0.4375, 1.0, 0.4375, 1.0, 0.4062, 1.0])
me_cube.update()
me_plane_001 = bpy.data.meshes.new('Plane.001')
me_plane_001.from_pydata([(-40.0, -22.0, 0.0), (62.0, -22.0, 0.0), (-40.0, 34.0, 0.0), (62.0, 34.0, 0.0)], [], [(0, 1, 3, 2)])
_uv = me_plane_001.uv_layers.new(name='UVMap')
_uv.uv.foreach_set('vector', [0.0, 0.0, 1.0, 0.0, 1.0, 1.0, 0.0, 1.0])
me_plane_001.update()

# ---- objects
ob_cube = bpy.data.objects.new('Cube', me_cube)
ob_plane = bpy.data.objects.new('Plane', me_plane_001)

# ---- transforms, parenting, visibility, modifiers, constraints
ob_cube.location = (0.0, 0.0, 0.0)
ob_plane.location = (0.0, 0.0, 0.0)

# ---- collection membership
col_collection.objects.link(ob_cube)
col_collection.objects.link(ob_plane)

# ---- scene / render settings (as saved in the file)
scene.frame_start = 1; scene.frame_end = 250; scene.frame_set(1)
scene.render.engine = 'BLENDER_EEVEE_NEXT'
scene.cycles.sampling_pattern = 'TABULATED_SOBOL'
scene.view_settings.view_transform = 'Filmic'
bpy.context.view_layer.update()

# ---- added for rendering (the .blend has no active camera and no usable light): camera, sun
cam_auto = bpy.data.cameras.new('AutoCamera')
cam_auto.lens = 50.0
cam_auto.sensor_width = 36.0
cam_auto.clip_end = 1912.87
ob_auto_camera = bpy.data.objects.new('AutoCamera', cam_auto)
scene.collection.objects.link(ob_auto_camera)
ob_auto_camera.location = (119.996, -125.295, 94.6968)
ob_auto_camera.rotation_euler = (1.09748, -7.21219e-08, 0.694738)
scene.camera = ob_auto_camera
light_auto_sun = bpy.data.lights.new('AutoSun', 'SUN')
light_auto_sun.energy = 3.0
light_auto_sun.angle = 0.0523599
ob_auto_sun = bpy.data.objects.new('AutoSun', light_auto_sun)
scene.collection.objects.link(ob_auto_sun)
ob_auto_sun.rotation_euler = (0.872665, 0.174533, 0.523599)
bpy.context.view_layer.update()

